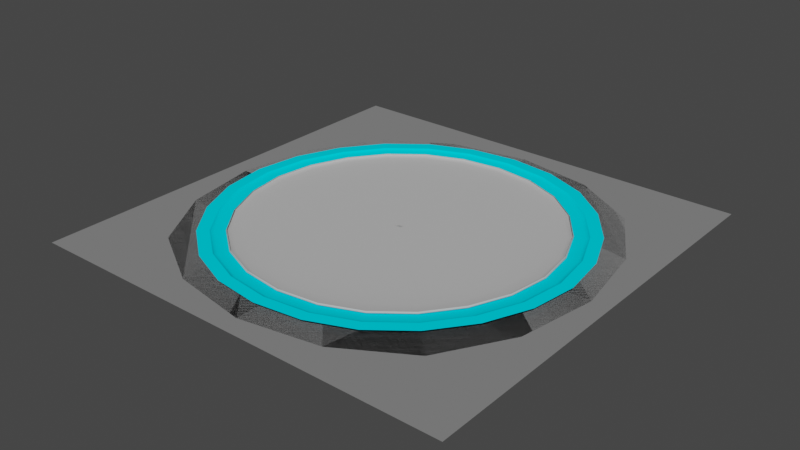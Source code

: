 # Source: untitled.blend  (saved by Blender 2.80.75; exported with 4.5.12 LTS)
import bpy
from mathutils import Matrix  # noqa: F401  (used for matrix-valued properties, if any)

bpy.ops.wm.read_factory_settings(use_empty=True)
scene = bpy.context.scene
scene.name = 'Scene'

# ---- collections
col_collection = bpy.data.collections.new('Collection'); scene.collection.children.link(col_collection)

# ---- materials (node trees are filled in below, after node groups)
mat_lit_floor = bpy.data.materials.new('Lit_Floor')
mat_lit_floor.use_transparent_shadow = False
mat_lit_floor.diffuse_color = (0.0, 0.7832, 1.0, 1.0)
mat_lit_floor.roughness = 1.0
mat_lit_floor.specular_intensity = 0.0
mat_lit = bpy.data.materials.new('Lit')
mat_lit.use_transparent_shadow = False
mat_lit.diffuse_color = (0.5, 0.5, 0.5, 1.0)
mat_lit.roughness = 1.0
mat_lit.specular_intensity = 0.0
mat_floor = bpy.data.materials.new('Floor')
mat_floor.use_transparent_shadow = False
mat_floor.diffuse_color = (0.2264, 0.2264, 0.2264, 1.0)
mat_floor.roughness = 1.0
mat_floor.specular_intensity = 0.0

# ---- material node trees
mat_lit_floor.use_nodes = True; mat_lit_floor.node_tree.nodes.clear()
_N = mat_lit_floor.node_tree.nodes; _L = mat_lit_floor.node_tree.links
n0 = _N.new('ShaderNodeOutputMaterial'); n0.name = 'Material Output'; n0.location = (300, 300)
n1 = _N.new('ShaderNodeBsdfPrincipled'); n1.name = 'Principled BSDF'; n1.location = (10, 300)
n1.distribution = 'GGX'
n1.subsurface_method = 'BURLEY'
n1.inputs[0].default_value = (0.0, 0.7832, 1.0, 1.0)
n1.inputs[2].default_value = 1.0
n1.inputs[3].default_value = 1.45
n1.inputs[13].default_value = 0.0
n1.inputs[27].default_value = (0.0, 0.0, 0.0, 1.0)
n1.inputs[28].default_value = 1.0
_L.new(n1.outputs[0], n0.inputs[0])
n0.is_active_output = True
mat_lit.use_nodes = True; mat_lit.node_tree.nodes.clear()
_N = mat_lit.node_tree.nodes; _L = mat_lit.node_tree.links
n0 = _N.new('ShaderNodeOutputMaterial'); n0.name = 'Material Output'; n0.location = (300, 300)
n1 = _N.new('ShaderNodeBsdfPrincipled'); n1.name = 'Principled BSDF'; n1.location = (10, 300)
n1.distribution = 'GGX'
n1.subsurface_method = 'BURLEY'
n1.inputs[0].default_value = (0.5, 0.5, 0.5, 1.0)
n1.inputs[2].default_value = 1.0
n1.inputs[3].default_value = 1.45
n1.inputs[13].default_value = 0.0
n1.inputs[27].default_value = (0.0, 0.0, 0.0, 1.0)
n1.inputs[28].default_value = 1.0
_L.new(n1.outputs[0], n0.inputs[0])
n0.is_active_output = True
mat_floor.use_nodes = True; mat_floor.node_tree.nodes.clear()
_N = mat_floor.node_tree.nodes; _L = mat_floor.node_tree.links
n0 = _N.new('ShaderNodeOutputMaterial'); n0.name = 'Material Output'; n0.location = (300, 300)
n1 = _N.new('ShaderNodeBsdfPrincipled'); n1.name = 'Principled BSDF'; n1.location = (10, 300)
n1.distribution = 'GGX'
n1.subsurface_method = 'BURLEY'
n1.inputs[0].default_value = (0.2264, 0.2264, 0.2264, 1.0)
n1.inputs[2].default_value = 1.0
n1.inputs[3].default_value = 1.45
n1.inputs[13].default_value = 0.0
n1.inputs[27].default_value = (0.0, 0.0, 0.0, 1.0)
n1.inputs[28].default_value = 1.0
_L.new(n1.outputs[0], n0.inputs[0])
n0.is_active_output = True

# ---- world
world_world = bpy.data.worlds.new('World'); scene.world = world_world
world_world.use_nodes = True; world_world.node_tree.nodes.clear()
_N = world_world.node_tree.nodes; _L = world_world.node_tree.links
n0 = _N.new('ShaderNodeOutputWorld'); n0.name = 'World Output'; n0.location = (300, 300)
n1 = _N.new('ShaderNodeBackground'); n1.name = 'Background'; n1.location = (10, 300)
n1.inputs[0].default_value = (0.05088, 0.05088, 0.05088, 1.0)
_L.new(n1.outputs[0], n0.inputs[0])
n0.is_active_output = True
world_world.color = (0.05088, 0.05088, 0.05088)
world_world.use_sun_shadow = False
world_world.sun_shadow_jitter_overblur = 0.0

# ---- meshes
me_cylinder__22 = bpy.data.meshes.new('Cylinder (22)')
me_cylinder__22.from_pydata([(-23.1, 3.0, 40.01), (7.153e-07, 3.0, 6.906e-06), (-46.2, 3.0, 6.906e-06), (23.1, 3.0, 40.01), (46.2, 3.0, 6.906e-06), (23.1, 3.0, -40.01), (-23.1, 3.0, -40.01), (-14.09, 3.0, 24.41), (7.153e-07, 3.0, 6.919e-06), (-28.18, 3.0, 6.919e-06), (14.09, 3.0, 24.41), (28.18, 3.0, 6.919e-06), (14.09, 3.0, -24.41), (-14.09, 3.0, -24.41), (-11.61, 3.0, 20.1), (7.153e-07, 3.0, 6.924e-06), (-23.21, 3.0, 6.924e-06), (11.61, 3.0, 20.1), (23.21, 3.0, 6.924e-06), (11.61, 3.0, -20.1), (-11.61, 3.0, -20.1), (-7.228, 3.0, 12.52), (7.153e-07, 3.0, 6.929e-06), (-14.46, 3.0, 6.929e-06), (7.228, 3.0, 12.52), (14.46, 3.0, 6.929e-06), (7.228, 3.0, -12.52), (-7.228, 3.0, -12.52), (-9.268, 3.0, 16.05), (7.153e-07, 3.0, 6.926e-06), (-18.54, 3.0, 6.926e-06), (9.268, 3.0, 16.05), (18.54, 3.0, 6.926e-06), (9.268, 3.0, -16.05), (-9.268, 3.0, -16.05), (-8.638, 3.0, 14.96), (7.153e-07, 3.0, 6.927e-06), (-17.28, 3.0, 6.927e-06), (8.638, 3.0, 14.96), (17.28, 3.0, 6.927e-06), (8.638, 3.0, -14.96), (-8.638, 3.0, -14.96), (-6.558, 3.0, 11.36), (7.153e-07, 3.0, 6.939e-06), (-13.12, 3.0, 6.939e-06), (6.558, 3.0, 11.36), (13.12, 3.0, 6.939e-06), (6.558, 3.0, -11.36), (-6.558, 3.0, -11.36), (-13.13, 3.0, 22.75), (7.153e-07, 3.0, 6.921e-06), (-26.26, 3.0, 6.921e-06), (13.13, 3.0, 22.75), (26.26, 3.0, 6.921e-06), (13.13, 3.0, -22.75), (-13.13, 3.0, -22.75), (-16.7, 3.0, 28.93), (7.153e-07, 3.0, 6.914e-06), (-33.4, 3.0, 6.914e-06), (16.7, 3.0, 28.93), (33.4, 3.0, 6.914e-06), (16.7, 3.0, -28.93), (-16.7, 3.0, -28.93), (-22.1, 3.0, 38.28), (7.153e-07, 3.0, 6.91e-06), (-44.2, 3.0, 6.91e-06), (22.1, 3.0, 38.28), (44.2, 3.0, 6.91e-06), (22.1, 3.0, -38.28), (-22.1, 3.0, -38.28), (-10.82, 3.0, 18.74), (7.153e-07, 3.0, 6.926e-06), (-21.64, 3.0, 6.926e-06), (10.82, 3.0, 18.74), (21.64, 3.0, 6.926e-06), (10.82, 3.0, -18.74), (-10.82, 3.0, -18.74), (50.0, 2.592, 50.0), (-50.0, 2.592, 50.0), (50.0, 2.592, -50.0), (-50.0, 2.592, -50.0), (-23.38, 3.953, 40.5), (-46.76, 3.953, 6.871e-06), (23.38, 3.953, 40.5), (46.76, 3.953, 6.871e-06), (23.38, 3.953, -40.5), (-23.38, 3.953, -40.5), (-21.35, 4.0, 36.98), (-42.7, 4.0, 6.927e-06), (21.35, 4.0, 36.98), (42.7, 4.0, 6.927e-06), (21.35, 4.0, -36.98), (-21.35, 4.0, -36.98), (-25.1, 3.953, 43.47), (-50.19, 3.953, 7.609e-06), (25.1, 3.953, 43.47), (50.19, 3.953, 7.609e-06), (25.1, 3.953, -43.47), (-25.1, 3.953, -43.47), (-24.94, 3.953, -43.2), (-24.78, 3.953, -42.93), (-24.63, 3.953, -42.66), (-24.47, 3.953, -42.39), (-24.32, 3.953, -42.12), (-24.16, 3.953, -41.85), (-24.0, 3.953, -41.58), (-23.85, 3.953, -41.31), (-23.69, 3.953, -41.04), (-23.54, 3.953, -40.77), (23.54, 3.953, -40.77), (23.69, 3.953, -41.04), (23.85, 3.953, -41.31), (24.0, 3.953, -41.58), (24.16, 3.953, -41.85), (24.32, 3.953, -42.12), (24.47, 3.953, -42.39), (24.63, 3.953, -42.66), (24.78, 3.953, -42.93), (24.94, 3.953, -43.2), (49.88, 3.953, 7.542e-06), (49.57, 3.953, 7.475e-06), (49.26, 3.953, 7.408e-06), (48.94, 3.953, 7.341e-06), (48.63, 3.953, 7.274e-06), (48.32, 3.953, 7.207e-06), (48.01, 3.953, 7.14e-06), (47.7, 3.953, 7.073e-06), (47.38, 3.953, 7.005e-06), (47.07, 3.953, 6.938e-06), (23.54, 3.953, 40.77), (23.69, 3.953, 41.04), (23.85, 3.953, 41.31), (24.0, 3.953, 41.58), (24.16, 3.953, 41.85), (24.32, 3.953, 42.12), (24.47, 3.953, 42.39), (24.63, 3.953, 42.66), (24.78, 3.953, 42.93), (24.94, 3.953, 43.2), (-24.94, 3.953, 43.2), (-24.78, 3.953, 42.93), (-24.63, 3.953, 42.66), (-24.47, 3.953, 42.39), (-24.32, 3.953, 42.12), (-24.16, 3.953, 41.85), (-24.0, 3.953, 41.58), (-23.85, 3.953, 41.31), (-23.69, 3.953, 41.04), (-23.54, 3.953, 40.77), (-47.07, 3.953, 6.938e-06), (-47.38, 3.953, 7.005e-06), (-47.7, 3.953, 7.073e-06), (-48.01, 3.953, 7.14e-06), (-48.32, 3.953, 7.207e-06), (-48.63, 3.953, 7.274e-06), (-48.94, 3.953, 7.341e-06), (-49.26, 3.953, 7.408e-06), (-49.57, 3.953, 7.475e-06), (-49.88, 3.953, 7.542e-06)], [], [(0, 1, 2), (3, 1, 0), (4, 1, 3), (5, 1, 4), (6, 1, 5), (2, 1, 6), (7, 8, 9), (10, 8, 7), (11, 8, 10), (12, 8, 11), (13, 8, 12), (9, 8, 13), (14, 15, 16), (17, 15, 14), (18, 15, 17), (19, 15, 18), (20, 15, 19), (16, 15, 20), (21, 22, 23), (24, 22, 21), (25, 22, 24), (26, 22, 25), (27, 22, 26), (23, 22, 27), (28, 29, 30), (31, 29, 28), (32, 29, 31), (33, 29, 32), (34, 29, 33), (30, 29, 34), (35, 36, 37), (38, 36, 35), (39, 36, 38), (40, 36, 39), (41, 36, 40), (37, 36, 41), (42, 43, 44), (45, 43, 42), (46, 43, 45), (47, 43, 46), (48, 43, 47), (44, 43, 48), (49, 50, 51), (52, 50, 49), (53, 50, 52), (54, 50, 53), (55, 50, 54), (51, 50, 55), (56, 57, 58), (59, 57, 56), (60, 57, 59), (61, 57, 60), (62, 57, 61), (58, 57, 62), (63, 64, 65), (66, 64, 63), (67, 64, 66), (68, 64, 67), (69, 64, 68), (65, 64, 69), (70, 71, 72), (73, 71, 70), (74, 71, 73), (75, 71, 74), (76, 71, 75), (72, 71, 76), (77, 79, 80, 78), (2, 6, 86, 82), (0, 2, 82, 81), (6, 5, 85, 86), (5, 4, 84, 85), (4, 3, 83, 84), (3, 0, 81, 83), (65, 69, 92, 88), (63, 65, 88, 87), (69, 68, 91, 92), (68, 67, 90, 91), (67, 66, 89, 90), (66, 63, 87, 89), (99, 118, 97, 98), (119, 138, 95, 96), (139, 158, 94, 93), (158, 99, 98, 94), (118, 119, 96, 97), (138, 139, 93, 95), (83, 81, 148, 129), (129, 148, 147, 130), (130, 147, 146, 131), (131, 146, 145, 132), (132, 145, 144, 133), (133, 144, 143, 134), (134, 143, 142, 135), (135, 142, 141, 136), (136, 141, 140, 137), (137, 140, 139, 138), (85, 84, 128, 109), (109, 128, 127, 110), (110, 127, 126, 111), (111, 126, 125, 112), (112, 125, 124, 113), (113, 124, 123, 114), (114, 123, 122, 115), (115, 122, 121, 116), (116, 121, 120, 117), (117, 120, 119, 118), (82, 86, 108, 149), (149, 108, 107, 150), (150, 107, 106, 151), (151, 106, 105, 152), (152, 105, 104, 153), (153, 104, 103, 154), (154, 103, 102, 155), (155, 102, 101, 156), (156, 101, 100, 157), (157, 100, 99, 158), (81, 82, 149, 148), (148, 149, 150, 147), (147, 150, 151, 146), (146, 151, 152, 145), (145, 152, 153, 144), (144, 153, 154, 143), (143, 154, 155, 142), (142, 155, 156, 141), (141, 156, 157, 140), (140, 157, 158, 139), (84, 83, 129, 128), (128, 129, 130, 127), (127, 130, 131, 126), (126, 131, 132, 125), (125, 132, 133, 124), (124, 133, 134, 123), (123, 134, 135, 122), (122, 135, 136, 121), (121, 136, 137, 120), (120, 137, 138, 119), (86, 85, 109, 108), (108, 109, 110, 107), (107, 110, 111, 106), (106, 111, 112, 105), (105, 112, 113, 104), (104, 113, 114, 103), (103, 114, 115, 102), (102, 115, 116, 101), (101, 116, 117, 100), (100, 117, 118, 99)])
me_cylinder__22.polygons.foreach_set('use_smooth', [True] * 145)
me_cylinder__22.polygons.foreach_set('material_index', [0, 0, 0, 0, 0, 0, 0, 0, 0, 0, 0, 0, 0, 0, 0, 0, 0, 0, 0, 0, 0, 0, 0, 0, 0, 0, 0, 0, 0, 0, 1, 1, 1, 1, 1, 1, 1, 1, 1, 1, 1, 1, 1, 1, 1, 1, 1, 1, 1, 1, 1, 1, 1, 1, 1, 1, 1, 1, 1, 1, 1, 1, 1, 1, 1, 1, 2, 0, 0, 0, 0, 0, 0, 1, 1, 1, 1, 1, 1, 0, 0, 0, 0, 0, 0, 0, 0, 0, 0, 0, 0, 0, 0, 0, 0, 0, 0, 0, 0, 0, 0, 0, 0, 0, 0, 0, 0, 0, 0, 0, 0, 0, 0, 0, 0, 0, 0, 0, 0, 0, 0, 0, 0, 0, 0, 0, 0, 0, 0, 0, 0, 0, 0, 0, 0, 0, 0, 0, 0, 0, 0, 0, 0, 0, 0])
_k = set([(77, 78), (77, 79), (78, 80), (79, 80)])
me_cylinder__22.attributes.new('sharp_edge', 'BOOLEAN', 'EDGE').data.foreach_set('value', [ (min(e.vertices), max(e.vertices)) in _k for e in me_cylinder__22.edges])
_uv = me_cylinder__22.uv_layers.new(name='UVMap')
_uv.uv.foreach_set('vector', [3.191, 5.527, 0.0, 0.0, 6.382, 0.0, -3.191, 5.527, 0.0, 0.0, 3.191, 5.527, -6.382, 0.0, 0.0, 0.0, -3.191, 5.527, -3.191, -5.527, 0.0, 0.0, -6.382, 0.0, 3.191, -5.527, 0.0, 0.0, -3.191, -5.527, 6.382, 0.0, 0.0, 0.0, 3.191, -5.527, 3.191, 5.527, 0.0, 0.0, 6.382, 0.0, -3.191, 5.527, 0.0, 0.0, 3.191, 5.527, -6.382, 0.0, 0.0, 0.0, -3.191, 5.527, -3.191, -5.527, 0.0, 0.0, -6.382, 0.0, 3.191, -5.527, 0.0, 0.0, -3.191, -5.527, 6.382, 0.0, 0.0, 0.0, 3.191, -5.527, 3.192, 5.528, -0.001349, 0.0007796, 6.381, -0.002337, -3.192, 5.526, 0.00135, -0.0007789, 3.19, 5.529, -6.382, 0.0, 0.0, 0.0, -3.191, 5.527, -3.191, -5.527, 0.0, 0.0, -6.382, 0.0, 3.191, -5.527, 0.0, 0.0, -3.191, -5.527, 6.382, 0.0, 0.0, 0.0, 3.191, -5.527, 3.192, 5.528, -0.0009537, 0.0005512, 6.381, -0.001652, -3.191, 5.527, 0.0, 0.0, 3.191, 5.527, -6.383, 0.0005512, -0.0009553, -0.001652, -3.19, 5.528, -3.192, -5.528, 0.0009537, -0.0005512, -6.381, 0.001652, 3.191, -5.527, 0.0, 0.0, -3.191, -5.527, 6.382, 0.0, 0.0, 0.0, 3.191, -5.527, 3.191, 5.527, 0.0, 0.0, 6.382, 0.0, -3.191, 5.527, 0.0, 0.0, 3.191, 5.527, -6.382, 0.0, 0.0, 0.0, -3.191, 5.527, -3.191, -5.527, 0.0, 0.0, -6.382, 0.0, 3.191, -5.527, 0.0, 0.0, -3.191, -5.527, 6.382, 0.0, 0.0, 0.0, 3.191, -5.527, 3.192, 5.528, -0.0009537, 0.0005512, 6.381, -0.001652, -3.191, 5.527, 0.0, 0.0, 3.191, 5.527, -6.381, -0.001652, 0.0009537, 0.0005507, -3.192, 5.528, -3.192, -5.528, 0.0009537, -0.0005512, -6.381, 0.001652, 3.191, -5.527, 0.0, 0.0, -3.191, -5.527, 6.382, 0.0, 0.0, 0.0, 3.191, -5.527, 3.191, 5.527, 0.0, 0.0, 6.382, 0.0, -3.191, 5.527, 0.0, 0.0, 3.191, 5.527, -6.382, 0.0, 0.0, 0.0, -3.191, 5.527, -3.191, -5.527, 0.0, 0.0, -6.382, 0.0, 3.191, -5.527, 0.0, 0.0, -3.191, -5.527, 6.382, 0.0, 0.0, 0.0, 3.191, -5.527, 3.191, 5.527, 0.0, 0.0, 6.382, 0.0, -3.191, 5.527, 0.0, 0.0, 3.191, 5.527, -6.382, 0.0, 0.0, 0.0, -3.191, 5.527, -3.191, -5.527, 0.0, 0.0, -6.382, 0.0, 3.191, -5.527, 0.0, 0.0, -3.191, -5.527, 6.382, 0.0, 0.0, 0.0, 3.191, -5.527, 3.191, 5.527, 0.0, 0.0, 6.382, 0.0, -3.191, 5.527, 0.0, 0.0, 3.191, 5.527, -6.382, 0.0, 0.0, 0.0, -3.191, 5.527, -3.191, -5.527, 0.0, 0.0, -6.382, 0.0, 3.191, -5.527, 0.0, 0.0, -3.191, -5.527, 6.382, 0.0, 0.0, 0.0, 3.191, -5.527, 3.191, 5.527, 0.0, 0.0, 6.382, 0.0, -3.19, 5.529, -0.001349, -0.0007784, 3.192, 5.526, -6.382, 0.0, 0.0, 0.0, -3.191, 5.527, -3.191, -5.527, 0.0, 0.0, -6.382, 0.0, 3.191, -5.527, 0.0, 0.0, -3.191, -5.527, 6.382, 0.0, 0.0, 0.0, 3.191, -5.527, 3.191, 5.527, 0.0, 0.0, 6.382, 0.0, -3.191, 5.527, 0.0, 0.0, 3.191, 5.527, -6.382, 0.0, 0.0, 0.0, -3.191, 5.527, -3.191, -5.527, 0.0, 0.0, -6.382, 0.0, 3.191, -5.527, 0.0, 0.0, -3.191, -5.527, 6.382, 0.0, 0.0, 0.0, 3.191, -5.527, 1.0, 0.0, 1.0, 1.0, 0.0, 1.0, 0.0, 0.0, 6.382, 0.0, 3.191, -5.527, 3.191, -5.527, 6.382, 0.0, 3.191, 5.527, 6.382, 0.0, 6.382, 0.0, 3.191, 5.527, 3.191, -5.527, -3.191, -5.527, -3.191, -5.527, 3.191, -5.527, -3.191, -5.527, -6.382, 0.0, -6.382, 0.0, -3.191, -5.527, -6.382, 0.0, -3.191, 5.527, -3.191, 5.527, -6.382, 0.0, -3.191, 5.527, 3.191, 5.527, 3.191, 5.527, -3.191, 5.527, 6.382, 0.0, 3.191, -5.527, 3.191, -5.527, 6.382, 0.0, 3.191, 5.527, 6.382, 0.0, 6.382, 0.0, 3.191, 5.527, 3.191, -5.527, -3.191, -5.527, -3.191, -5.527, 3.191, -5.527, -3.191, -5.527, -6.382, 0.0, -6.382, 0.0, -3.191, -5.527, -6.382, 0.0, -3.191, 5.527, -3.191, 5.527, -6.382, 0.0, -3.19, 5.529, 3.192, 5.526, 3.192, 5.526, -3.19, 5.529, 3.191, -5.527, -3.191, -5.527, -3.191, -5.527, 3.191, -5.527, -6.382, 0.0, -3.191, 5.527, -3.191, 5.527, -6.382, 0.0, 3.191, 5.527, 6.382, 0.0, 6.382, 0.0, 3.191, 5.527, 6.382, 0.0, 3.191, -5.527, 3.191, -5.527, 6.382, 0.0, -3.191, -5.527, -6.382, 0.0, -6.382, 0.0, -3.191, -5.527, -3.191, 5.527, 3.191, 5.527, 3.191, 5.527, -3.191, 5.527, -3.191, 5.527, 3.191, 5.527, 3.191, 5.527, -3.191, 5.527, -3.191, 5.527, 3.191, 5.527, 3.191, 5.527, -3.191, 5.527, -3.191, 5.527, 3.191, 5.527, 3.191, 5.527, -3.191, 5.527, -3.191, 5.527, 3.191, 5.527, 3.191, 5.527, -3.191, 5.527, -3.191, 5.527, 3.191, 5.527, 3.191, 5.527, -3.191, 5.527, -3.191, 5.527, 3.191, 5.527, 3.191, 5.527, -3.191, 5.527, -3.191, 5.527, 3.191, 5.527, 3.191, 5.527, -3.191, 5.527, -3.191, 5.527, 3.191, 5.527, 3.191, 5.527, -3.191, 5.527, -3.191, 5.527, 3.191, 5.527, 3.191, 5.527, -3.191, 5.527, -3.191, 5.527, 3.191, 5.527, 3.191, 5.527, -3.191, 5.527, -3.191, -5.527, -6.382, 0.0, -6.382, 0.0, -3.191, -5.527, -3.191, -5.527, -6.382, 0.0, -6.382, 0.0, -3.191, -5.527, -3.191, -5.527, -6.382, 0.0, -6.382, 0.0, -3.191, -5.527, -3.191, -5.527, -6.382, 0.0, -6.382, 0.0, -3.191, -5.527, -3.191, -5.527, -6.382, 0.0, -6.382, 0.0, -3.191, -5.527, -3.191, -5.527, -6.382, 0.0, -6.382, 0.0, -3.191, -5.527, -3.191, -5.527, -6.382, 0.0, -6.382, 0.0, -3.191, -5.527, -3.191, -5.527, -6.382, 0.0, -6.382, 0.0, -3.191, -5.527, -3.191, -5.527, -6.382, 0.0, -6.382, 0.0, -3.191, -5.527, -3.191, -5.527, -6.382, 0.0, -6.382, 0.0, -3.191, -5.527, 6.382, 0.0, 3.191, -5.527, 3.191, -5.527, 6.382, 0.0, 6.382, 0.0, 3.191, -5.527, 3.191, -5.527, 6.382, 0.0, 6.382, 0.0, 3.191, -5.527, 3.191, -5.527, 6.382, 0.0, 6.382, 0.0, 3.191, -5.527, 3.191, -5.527, 6.382, 0.0, 6.382, 0.0, 3.191, -5.527, 3.191, -5.527, 6.382, 0.0, 6.382, 0.0, 3.191, -5.527, 3.191, -5.527, 6.382, 0.0, 6.382, 0.0, 3.191, -5.527, 3.191, -5.527, 6.382, 0.0, 6.382, 0.0, 3.191, -5.527, 3.191, -5.527, 6.382, 0.0, 6.382, 0.0, 3.191, -5.527, 3.191, -5.527, 6.382, 0.0, 6.382, 0.0, 3.191, -5.527, 3.191, -5.527, 6.382, 0.0, 3.191, 5.527, 6.382, 0.0, 6.382, 0.0, 3.191, 5.527, 3.191, 5.527, 6.382, 0.0, 6.382, 0.0, 3.191, 5.527, 3.191, 5.527, 6.382, 0.0, 6.382, 0.0, 3.191, 5.527, 3.191, 5.527, 6.382, 0.0, 6.382, 0.0, 3.191, 5.527, 3.191, 5.527, 6.382, 0.0, 6.382, 0.0, 3.191, 5.527, 3.191, 5.527, 6.382, 0.0, 6.382, 0.0, 3.191, 5.527, 3.191, 5.527, 6.382, 0.0, 6.382, 0.0, 3.191, 5.527, 3.191, 5.527, 6.382, 0.0, 6.382, 0.0, 3.191, 5.527, 3.191, 5.527, 6.382, 0.0, 6.382, 0.0, 3.191, 5.527, 3.191, 5.527, 6.382, 0.0, 6.382, 0.0, 3.191, 5.527, -6.382, 0.0, -3.191, 5.527, -3.191, 5.527, -6.382, 0.0, -6.382, 0.0, -3.191, 5.527, -3.191, 5.527, -6.382, 0.0, -6.382, 0.0, -3.191, 5.527, -3.191, 5.527, -6.382, 0.0, -6.382, 0.0, -3.191, 5.527, -3.191, 5.527, -6.382, 0.0, -6.382, 0.0, -3.191, 5.527, -3.191, 5.527, -6.382, 0.0, -6.382, 0.0, -3.191, 5.527, -3.191, 5.527, -6.382, 0.0, -6.382, 0.0, -3.191, 5.527, -3.191, 5.527, -6.382, 0.0, -6.382, 0.0, -3.191, 5.527, -3.191, 5.527, -6.382, 0.0, -6.382, 0.0, -3.191, 5.527, -3.191, 5.527, -6.382, 0.0, -6.382, 0.0, -3.191, 5.527, -3.191, 5.527, -6.382, 0.0, 3.191, -5.527, -3.191, -5.527, -3.191, -5.527, 3.191, -5.527, 3.191, -5.527, -3.191, -5.527, -3.191, -5.527, 3.191, -5.527, 3.191, -5.527, -3.191, -5.527, -3.191, -5.527, 3.191, -5.527, 3.191, -5.527, -3.191, -5.527, -3.191, -5.527, 3.191, -5.527, 3.191, -5.527, -3.191, -5.527, -3.191, -5.527, 3.191, -5.527, 3.191, -5.527, -3.191, -5.527, -3.191, -5.527, 3.191, -5.527, 3.191, -5.527, -3.191, -5.527, -3.191, -5.527, 3.191, -5.527, 3.191, -5.527, -3.191, -5.527, -3.191, -5.527, 3.191, -5.527, 3.191, -5.527, -3.191, -5.527, -3.191, -5.527, 3.191, -5.527, 3.191, -5.527, -3.191, -5.527, -3.191, -5.527, 3.191, -5.527])
me_cylinder__22.materials.append(mat_lit_floor)
me_cylinder__22.materials.append(mat_lit)
me_cylinder__22.materials.append(mat_floor)
me_cylinder__22.use_remesh_preserve_volume = False
me_cylinder__22.use_remesh_preserve_attributes = False
me_cylinder__22.use_mirror_vertex_groups = False
me_cylinder__22.update()
me_cylinder__22.normals_split_custom_set([tuple(v) for v in zip(*[iter([0.3006, 0.799, -0.5207, 0.0, 1.0, -1.665e-07, 0.6013, 0.799, -1.906e-07, -0.3006, 0.799, -0.5207, 0.0, 1.0, -1.665e-07, 0.3006, 0.799, -0.5207, -0.6013, 0.799, -2.02e-07, 0.0, 1.0, -1.665e-07, -0.3006, 0.799, -0.5207, -0.3006, 0.799, 0.5207, 0.0, 1.0, -1.665e-07, -0.6013, 0.799, -2.02e-07, 0.3006, 0.799, 0.5207, 0.0, 1.0, -1.665e-07, -0.3006, 0.799, 0.5207, 0.6013, 0.799, -1.906e-07, 0.0, 1.0, -1.665e-07, 0.3006, 0.799, 0.5207, 0.0, 1.0, -1.664e-07, 0.0, 1.0, -1.59e-07, 0.0, 1.0, -1.609e-07, 0.0, 1.0, -1.498e-07, 0.0, 1.0, -1.59e-07, 0.0, 1.0, -1.664e-07, 0.0, 1.0, -1.609e-07, 0.0, 1.0, -1.59e-07, 0.0, 1.0, -1.498e-07, 0.0, 1.0, -1.664e-07, 0.0, 1.0, -1.59e-07, 0.0, 1.0, -1.609e-07, 0.0, 1.0, -1.498e-07, 0.0, 1.0, -1.59e-07, 0.0, 1.0, -1.664e-07, 0.0, 1.0, -1.609e-07, 0.0, 1.0, -1.59e-07, 0.0, 1.0, -1.498e-07, 0.0, 1.0, -1.798e-07, 0.0, 1.0, -1.689e-07, 0.0, 1.0, -1.717e-07, 0.0, 1.0, -1.553e-07, 0.0, 1.0, -1.689e-07, 0.0, 1.0, -1.798e-07, 0.0, 1.0, -1.717e-07, 0.0, 1.0, -1.689e-07, 0.0, 1.0, -1.553e-07, 0.0, 1.0, -1.798e-07, 0.0, 1.0, -1.689e-07, 0.0, 1.0, -1.717e-07, 0.0, 1.0, -1.553e-07, 0.0, 1.0, -1.689e-07, 0.0, 1.0, -1.798e-07, 0.0, 1.0, -1.717e-07, 0.0, 1.0, -1.689e-07, 0.0, 1.0, -1.553e-07, 0.0, 1.0, -1.475e-07, 0.0, 1.0, -1.546e-07, 0.0, 1.0, -1.686e-07, 0.0, 1.0, -1.475e-07, 0.0, 1.0, -1.546e-07, 0.0, 1.0, -1.475e-07, 0.0, 1.0, -1.686e-07, 0.0, 1.0, -1.546e-07, 0.0, 1.0, -1.475e-07, 0.0, 1.0, -1.475e-07, 0.0, 1.0, -1.546e-07, 0.0, 1.0, -1.686e-07, 0.0, 1.0, -1.475e-07, 0.0, 1.0, -1.546e-07, 0.0, 1.0, -1.475e-07, 0.0, 1.0, -1.686e-07, 0.0, 1.0, -1.546e-07, 0.0, 1.0, -1.475e-07, 0.0, 1.0, -1.795e-07, 0.0, 1.0, -1.709e-07, 0.0, 1.0, -1.795e-07, 0.0, 1.0, -1.538e-07, 0.0, 1.0, -1.709e-07, 0.0, 1.0, -1.795e-07, 0.0, 1.0, -1.795e-07, 0.0, 1.0, -1.709e-07, 0.0, 1.0, -1.538e-07, 0.0, 1.0, -1.795e-07, 0.0, 1.0, -1.709e-07, 0.0, 1.0, -1.795e-07, 0.0, 1.0, -1.538e-07, 0.0, 1.0, -1.709e-07, 0.0, 1.0, -1.795e-07, 0.0, 1.0, -1.795e-07, 0.0, 1.0, -1.709e-07, 0.0, 1.0, -1.538e-07, 0.0, 1.0, -1.771e-07, 0.0, 1.0, -1.623e-07, 0.0, 1.0, -1.55e-07, 0.0, 1.0, -1.55e-07, 0.0, 1.0, -1.623e-07, 0.0, 1.0, -1.771e-07, 0.0, 1.0, -1.55e-07, 0.0, 1.0, -1.623e-07, 0.0, 1.0, -1.55e-07, 0.0, 1.0, -1.771e-07, 0.0, 1.0, -1.623e-07, 0.0, 1.0, -1.55e-07, 0.0, 1.0, -1.55e-07, 0.0, 1.0, -1.623e-07, 0.0, 1.0, -1.771e-07, 0.0, 1.0, -1.55e-07, 0.0, 1.0, -1.623e-07, 0.0, 1.0, -1.55e-07, 0.0, 1.0, -1.792e-07, 0.0, 1.0, -1.707e-07, 0.0, 1.0, -1.536e-07, 0.0, 1.0, -1.792e-07, 0.0, 1.0, -1.707e-07, 0.0, 1.0, -1.792e-07, 0.0, 1.0, -1.536e-07, 0.0, 1.0, -1.707e-07, 0.0, 1.0, -1.792e-07, 0.0, 1.0, -1.792e-07, 0.0, 1.0, -1.707e-07, 0.0, 1.0, -1.536e-07, 0.0, 1.0, -1.792e-07, 0.0, 1.0, -1.707e-07, 0.0, 1.0, -1.792e-07, 0.0, 1.0, -1.536e-07, 0.0, 1.0, -1.707e-07, 0.0, 1.0, -1.792e-07, 0.0, 1.0, -1.66e-07, 0.0, 1.0, -1.66e-07, 0.0, 1.0, -1.724e-07, 0.0, 1.0, -1.596e-07, 0.0, 1.0, -1.66e-07, 0.0, 1.0, -1.66e-07, 0.0, 1.0, -1.724e-07, 0.0, 1.0, -1.66e-07, 0.0, 1.0, -1.596e-07, 0.0, 1.0, -1.66e-07, 0.0, 1.0, -1.66e-07, 0.0, 1.0, -1.724e-07, 0.0, 1.0, -1.596e-07, 0.0, 1.0, -1.66e-07, 0.0, 1.0, -1.66e-07, 0.0, 1.0, -1.724e-07, 0.0, 1.0, -1.66e-07, 0.0, 1.0, -1.596e-07, 0.0, 1.0, -1.658e-07, 0.0, 1.0, -1.632e-07, 0.0, 1.0, -1.579e-07, 0.0, 1.0, -1.658e-07, 0.0, 1.0, -1.632e-07, 0.0, 1.0, -1.658e-07, 0.0, 1.0, -1.579e-07, 0.0, 1.0, -1.632e-07, 0.0, 1.0, -1.658e-07, 0.0, 1.0, -1.658e-07, 0.0, 1.0, -1.632e-07, 0.0, 1.0, -1.579e-07, 0.0, 1.0, -1.658e-07, 0.0, 1.0, -1.632e-07, 0.0, 1.0, -1.658e-07, 0.0, 1.0, -1.579e-07, 0.0, 1.0, -1.632e-07, 0.0, 1.0, -1.658e-07, 0.4866, 0.2303, -0.8428, 0.0, 1.0, -1.623e-07, 0.9731, 0.2303, -4.802e-08, -0.4866, 0.2303, -0.8428, 0.0, 1.0, -1.623e-07, 0.4866, 0.2303, -0.8428, -0.9731, 0.2303, -6.492e-08, 0.0, 1.0, -1.623e-07, -0.4866, 0.2303, -0.8428, -0.4866, 0.2303, 0.8428, 0.0, 1.0, -1.623e-07, -0.9731, 0.2303, -6.492e-08, 0.4866, 0.2303, 0.8428, 0.0, 1.0, -1.623e-07, -0.4866, 0.2303, 0.8428, 0.9731, 0.2303, -4.802e-08, 0.0, 1.0, -1.623e-07, 0.4866, 0.2303, 0.8428, 0.0, 1.0, -1.882e-07, 0.0, 1.0, -1.631e-07, 0.0, 1.0, -1.6e-07, 0.0, 1.0, -1.6e-07, 0.0, 1.0, -1.631e-07, 0.0, 1.0, -1.882e-07, 0.0, 1.0, -1.411e-07, 0.0, 1.0, -1.631e-07, 0.0, 1.0, -1.6e-07, 0.0, 1.0, -1.694e-07, 0.0, 1.0, -1.631e-07, 0.0, 1.0, -1.411e-07, 0.0, 1.0, -1.6e-07, 0.0, 1.0, -1.631e-07, 0.0, 1.0, -1.694e-07, 0.0, 1.0, -1.6e-07, 0.0, 1.0, -1.631e-07, 0.0, 1.0, -1.6e-07, 0.0, 1.0, -1.617e-07, 0.0, 1.0, -1.617e-07, 0.0, 1.0, -1.617e-07, 0.0, 1.0, -1.617e-07, 0.6013, 0.799, -1.906e-07, 0.3006, 0.799, 0.5207, 0.1766, 0.9356, 0.3059, 0.3532, 0.9356, -5.079e-07, 0.3006, 0.799, -0.5207, 0.6013, 0.799, -1.906e-07, 0.3532, 0.9356, -5.079e-07, 0.1766, 0.9356, -0.3059, 0.3006, 0.799, 0.5207, -0.3006, 0.799, 0.5207, -0.1766, 0.9356, 0.3059, 0.1766, 0.9356, 0.3059, -0.3006, 0.799, 0.5207, -0.6013, 0.799, -2.02e-07, -0.3532, 0.9356, -5.214e-07, -0.1766, 0.9356, 0.3059, -0.6013, 0.799, -2.02e-07, -0.3006, 0.799, -0.5207, -0.1766, 0.9356, -0.3059, -0.3532, 0.9356, -5.214e-07, -0.3006, 0.799, -0.5207, 0.3006, 0.799, -0.5207, 0.1766, 0.9356, -0.3059, -0.1766, 0.9356, -0.3059, 0.9731, 0.2303, -4.802e-08, 0.4866, 0.2303, 0.8428, 0.2777, -0.8316, 0.481, 0.5554, -0.8316, 1.252e-07, 0.4866, 0.2303, -0.8428, 0.9731, 0.2303, -4.802e-08, 0.5554, -0.8316, 1.252e-07, 0.2777, -0.8316, -0.481, 0.4866, 0.2303, 0.8428, -0.4866, 0.2303, 0.8428, -0.2777, -0.8316, 0.481, 0.2777, -0.8316, 0.481, -0.4866, 0.2303, 0.8428, -0.9731, 0.2303, -6.492e-08, -0.5554, -0.8316, 1.096e-07, -0.2777, -0.8316, 0.481, -0.9731, 0.2303, -6.492e-08, -0.4866, 0.2303, -0.8428, -0.2777, -0.8316, -0.481, -0.5554, -0.8316, 1.096e-07, -0.4866, 0.2303, -0.8428, 0.4866, 0.2303, -0.8428, 0.2777, -0.8316, -0.481, -0.2777, -0.8316, -0.481, 3.541e-08, 1.0, -6.591e-07, 2.767e-08, 1.0, -5.656e-07, -3.574e-08, 1.0, -5.644e-07, 3.574e-08, 1.0, -8.466e-07, 4.569e-13, 1.0, -3.786e-07, -2.767e-08, 1.0, 5.265e-12, 3.574e-08, 1.0, 0.0, 3.393e-15, 1.0, 0.0, -3.541e-08, 1.0, 1.176e-09, 0.0, 1.0, -4.709e-07, 0.0, 1.0, -5.644e-07, -3.574e-08, 1.0, -2.822e-07, 0.0, 1.0, -4.709e-07, 3.541e-08, 1.0, -6.591e-07, 3.574e-08, 1.0, -8.466e-07, 0.0, 1.0, -5.644e-07, 2.767e-08, 1.0, -5.656e-07, 4.569e-13, 1.0, -3.786e-07, 3.393e-15, 1.0, 0.0, -3.574e-08, 1.0, -5.644e-07, -2.767e-08, 1.0, 5.265e-12, -3.541e-08, 1.0, 1.176e-09, -3.574e-08, 1.0, -2.822e-07, 3.574e-08, 1.0, 0.0, -0.1766, 0.9356, -0.3059, 0.1766, 0.9356, -0.3059, 9.238e-08, 1.0, 1.003e-07, 3.626e-08, 1.0, 1.003e-07, 3.626e-08, 1.0, 1.003e-07, 9.238e-08, 1.0, 1.003e-07, 1.573e-07, 1.0, -3.96e-07, 3.811e-08, 1.0, -1.98e-07, 3.811e-08, 1.0, -1.98e-07, 1.573e-07, 1.0, -3.96e-07, 3.102e-08, 1.0, -1.98e-07, 3.953e-08, 1.0, -2.957e-07, 3.953e-08, 1.0, -2.957e-07, 3.102e-08, 1.0, -1.98e-07, -3.225e-08, 1.0, 1.954e-07, 3.969e-08, 1.0, 2.925e-07, 3.969e-08, 1.0, 2.925e-07, -3.225e-08, 1.0, 1.954e-07, -3.204e-08, 1.0, 9.772e-08, 3.943e-08, 1.0, 1.253e-09, 3.943e-08, 1.0, 1.253e-09, -3.204e-08, 1.0, 9.772e-08, -3.183e-08, 1.0, -1.929e-07, 3.918e-08, 1.0, -9.709e-08, 3.918e-08, 1.0, -9.709e-08, -3.183e-08, 1.0, -1.929e-07, -3.163e-08, 1.0, 2.87e-07, 3.893e-08, 1.0, 1.917e-07, 3.893e-08, 1.0, 1.917e-07, -3.163e-08, 1.0, 2.87e-07, -3.223e-08, 1.0, -3.798e-07, -8.91e-08, 1.0, -2.852e-07, -8.91e-08, 1.0, -2.852e-07, -3.223e-08, 1.0, -3.798e-07, -3.403e-08, 1.0, 9.287e-08, -1.54e-07, 1.0, -1.905e-07, -1.54e-07, 1.0, -1.905e-07, -3.403e-08, 1.0, 9.287e-08, -3.541e-08, 1.0, 1.176e-09, -2.767e-08, 1.0, 5.265e-12, -0.1766, 0.9356, 0.3059, -0.3532, 0.9356, -5.214e-07, 1.131e-13, 1.0, -2.006e-07, -3.626e-08, 1.0, -6.996e-07, -3.626e-08, 1.0, -6.996e-07, 1.131e-13, 1.0, -2.006e-07, 0.0, 1.0, -3.96e-07, -3.811e-08, 1.0, -7.933e-07, -3.811e-08, 1.0, -7.933e-07, 0.0, 1.0, -3.96e-07, 0.0, 1.0, -3.947e-07, -3.953e-08, 1.0, -6.905e-07, -3.953e-08, 1.0, -6.905e-07, 0.0, 1.0, -3.947e-07, 2.262e-15, 1.0, -2.938e-07, -3.969e-08, 1.0, -3.922e-07, -3.969e-08, 1.0, -3.922e-07, 2.262e-15, 1.0, -2.938e-07, 2.262e-15, 1.0, -4.861e-07, -3.943e-08, 1.0, -6.803e-07, -3.943e-08, 1.0, -6.803e-07, 2.262e-15, 1.0, -4.861e-07, 0.0, 1.0, -1.942e-07, -3.918e-08, 1.0, -6.772e-07, -3.918e-08, 1.0, -6.772e-07, 0.0, 1.0, -1.942e-07, 0.0, 1.0, -3.834e-07, -3.893e-08, 1.0, -3.847e-07, -3.893e-08, 1.0, -3.847e-07, 0.0, 1.0, -3.834e-07, -9.499e-13, 1.0, -1.917e-07, 8.91e-08, 1.0, -8.579e-07, 8.91e-08, 1.0, -8.579e-07, -9.499e-13, 1.0, -1.917e-07, 4.614e-13, 1.0, -7.572e-07, 1.54e-07, 1.0, -7.596e-07, 1.54e-07, 1.0, -7.596e-07, 4.614e-13, 1.0, -7.572e-07, 4.569e-13, 1.0, -3.786e-07, 2.767e-08, 1.0, -5.656e-07, 0.3532, 0.9356, -5.079e-07, 0.1766, 0.9356, 0.3059, -9.238e-08, 1.0, -6.996e-07, -9.047e-15, 1.0, -2.006e-07, -9.047e-15, 1.0, -2.006e-07, -9.238e-08, 1.0, -6.996e-07, -1.573e-07, 1.0, -9.914e-07, 4.523e-15, 1.0, -7.92e-07, 4.523e-15, 1.0, -7.92e-07, -1.573e-07, 1.0, -9.914e-07, -3.102e-08, 1.0, -7.894e-07, 4.523e-15, 1.0, -3.96e-07, 4.523e-15, 1.0, -3.96e-07, -3.102e-08, 1.0, -7.894e-07, 3.225e-08, 1.0, -3.922e-07, 2.262e-15, 1.0, -3.909e-07, 2.262e-15, 1.0, -3.909e-07, 3.225e-08, 1.0, -3.922e-07, 3.204e-08, 1.0, -6.803e-07, 4.523e-15, 1.0, -3.896e-07, 4.523e-15, 1.0, -3.896e-07, 3.204e-08, 1.0, -6.803e-07, 3.183e-08, 1.0, -6.772e-07, 3.393e-15, 1.0, -2.9e-07, 3.393e-15, 1.0, -2.9e-07, 3.183e-08, 1.0, -6.772e-07, 3.163e-08, 1.0, -3.847e-07, 1.131e-15, 1.0, -2.882e-07, 1.131e-15, 1.0, -2.882e-07, 3.163e-08, 1.0, -3.847e-07, 3.223e-08, 1.0, -8.579e-07, 1.131e-15, 1.0, -2.864e-07, 1.131e-15, 1.0, -2.864e-07, 3.223e-08, 1.0, -8.579e-07, 3.403e-08, 1.0, -5.703e-07, 1.131e-15, 1.0, -2.846e-07, 1.131e-15, 1.0, -2.846e-07, 3.403e-08, 1.0, -5.703e-07, 3.541e-08, 1.0, -6.591e-07, 0.0, 1.0, -4.709e-07, 0.1766, 0.9356, -0.3059, 0.3532, 0.9356, -5.079e-07, -9.047e-15, 1.0, -2.006e-07, 9.238e-08, 1.0, 1.003e-07, 9.238e-08, 1.0, 1.003e-07, -9.047e-15, 1.0, -2.006e-07, 4.523e-15, 1.0, -7.92e-07, 1.573e-07, 1.0, -3.96e-07, 1.573e-07, 1.0, -3.96e-07, 4.523e-15, 1.0, -7.92e-07, 4.523e-15, 1.0, -3.96e-07, 3.102e-08, 1.0, -1.98e-07, 3.102e-08, 1.0, -1.98e-07, 4.523e-15, 1.0, -3.96e-07, 2.262e-15, 1.0, -3.909e-07, -3.225e-08, 1.0, 1.954e-07, -3.225e-08, 1.0, 1.954e-07, 2.262e-15, 1.0, -3.909e-07, 4.523e-15, 1.0, -3.896e-07, -3.204e-08, 1.0, 9.772e-08, -3.204e-08, 1.0, 9.772e-08, 4.523e-15, 1.0, -3.896e-07, 3.393e-15, 1.0, -2.9e-07, -3.183e-08, 1.0, -1.929e-07, -3.183e-08, 1.0, -1.929e-07, 3.393e-15, 1.0, -2.9e-07, 1.131e-15, 1.0, -2.882e-07, -3.163e-08, 1.0, 2.87e-07, -3.163e-08, 1.0, 2.87e-07, 1.131e-15, 1.0, -2.882e-07, 1.131e-15, 1.0, -2.864e-07, -3.223e-08, 1.0, -3.798e-07, -3.223e-08, 1.0, -3.798e-07, 1.131e-15, 1.0, -2.864e-07, 1.131e-15, 1.0, -2.846e-07, -3.403e-08, 1.0, 9.287e-08, -3.403e-08, 1.0, 9.287e-08, 1.131e-15, 1.0, -2.846e-07, 0.0, 1.0, -4.709e-07, -3.541e-08, 1.0, 1.176e-09, -0.3532, 0.9356, -5.214e-07, -0.1766, 0.9356, -0.3059, 3.626e-08, 1.0, 1.003e-07, 1.131e-13, 1.0, -2.006e-07, 1.131e-13, 1.0, -2.006e-07, 3.626e-08, 1.0, 1.003e-07, 3.811e-08, 1.0, -1.98e-07, 0.0, 1.0, -3.96e-07, 0.0, 1.0, -3.96e-07, 3.811e-08, 1.0, -1.98e-07, 3.953e-08, 1.0, -2.957e-07, 0.0, 1.0, -3.947e-07, 0.0, 1.0, -3.947e-07, 3.953e-08, 1.0, -2.957e-07, 3.969e-08, 1.0, 2.925e-07, 2.262e-15, 1.0, -2.938e-07, 2.262e-15, 1.0, -2.938e-07, 3.969e-08, 1.0, 2.925e-07, 3.943e-08, 1.0, 1.253e-09, 2.262e-15, 1.0, -4.861e-07, 2.262e-15, 1.0, -4.861e-07, 3.943e-08, 1.0, 1.253e-09, 3.918e-08, 1.0, -9.709e-08, 0.0, 1.0, -1.942e-07, 0.0, 1.0, -1.942e-07, 3.918e-08, 1.0, -9.709e-08, 3.893e-08, 1.0, 1.917e-07, 0.0, 1.0, -3.834e-07, 0.0, 1.0, -3.834e-07, 3.893e-08, 1.0, 1.917e-07, -8.91e-08, 1.0, -2.852e-07, -9.499e-13, 1.0, -1.917e-07, -9.499e-13, 1.0, -1.917e-07, -8.91e-08, 1.0, -2.852e-07, -1.54e-07, 1.0, -1.905e-07, 4.614e-13, 1.0, -7.572e-07, 4.614e-13, 1.0, -7.572e-07, -1.54e-07, 1.0, -1.905e-07, -2.767e-08, 1.0, 5.265e-12, 4.569e-13, 1.0, -3.786e-07, 0.1766, 0.9356, 0.3059, -0.1766, 0.9356, 0.3059, -3.626e-08, 1.0, -6.996e-07, -9.238e-08, 1.0, -6.996e-07, -9.238e-08, 1.0, -6.996e-07, -3.626e-08, 1.0, -6.996e-07, -3.811e-08, 1.0, -7.933e-07, -1.573e-07, 1.0, -9.914e-07, -1.573e-07, 1.0, -9.914e-07, -3.811e-08, 1.0, -7.933e-07, -3.953e-08, 1.0, -6.905e-07, -3.102e-08, 1.0, -7.894e-07, -3.102e-08, 1.0, -7.894e-07, -3.953e-08, 1.0, -6.905e-07, -3.969e-08, 1.0, -3.922e-07, 3.225e-08, 1.0, -3.922e-07, 3.225e-08, 1.0, -3.922e-07, -3.969e-08, 1.0, -3.922e-07, -3.943e-08, 1.0, -6.803e-07, 3.204e-08, 1.0, -6.803e-07, 3.204e-08, 1.0, -6.803e-07, -3.943e-08, 1.0, -6.803e-07, -3.918e-08, 1.0, -6.772e-07, 3.183e-08, 1.0, -6.772e-07, 3.183e-08, 1.0, -6.772e-07, -3.918e-08, 1.0, -6.772e-07, -3.893e-08, 1.0, -3.847e-07, 3.163e-08, 1.0, -3.847e-07, 3.163e-08, 1.0, -3.847e-07, -3.893e-08, 1.0, -3.847e-07, 8.91e-08, 1.0, -8.579e-07, 3.223e-08, 1.0, -8.579e-07, 3.223e-08, 1.0, -8.579e-07, 8.91e-08, 1.0, -8.579e-07, 1.54e-07, 1.0, -7.596e-07, 3.403e-08, 1.0, -5.703e-07, 3.403e-08, 1.0, -5.703e-07, 1.54e-07, 1.0, -7.596e-07, 2.767e-08, 1.0, -5.656e-07, 3.541e-08, 1.0, -6.591e-07])] * 3)])
me_cylinder__22__001 = bpy.data.meshes.new('Cylinder (22).001')
me_cylinder__22__001.from_pydata([(50.0, 8.146e-06, 50.0), (-50.0, 8.146e-06, 50.0), (50.0, -8.146e-06, -50.0), (-50.0, -8.146e-06, -50.0)], [], [(0, 2, 3, 1)])
me_cylinder__22__001.polygons.foreach_set('use_smooth', [True] * 1)
me_cylinder__22__001.polygons.foreach_set('material_index', [2])
_k = set([(0, 1), (0, 2), (1, 3), (2, 3)])
me_cylinder__22__001.attributes.new('sharp_edge', 'BOOLEAN', 'EDGE').data.foreach_set('value', [ (min(e.vertices), max(e.vertices)) in _k for e in me_cylinder__22__001.edges])
_uv = me_cylinder__22__001.uv_layers.new(name='UVMap')
_uv.uv.foreach_set('vector', [1.0, 0.0, 1.0, 1.0, 0.0, 1.0, 0.0, 0.0])
me_cylinder__22__001.materials.append(mat_lit_floor)
me_cylinder__22__001.materials.append(mat_lit)
me_cylinder__22__001.materials.append(mat_floor)
me_cylinder__22__001.use_remesh_preserve_volume = False
me_cylinder__22__001.use_remesh_preserve_attributes = False
me_cylinder__22__001.use_mirror_vertex_groups = False
me_cylinder__22__001.update()
me_cylinder__22__001.normals_split_custom_set([tuple(v) for v in zip(*[iter([0.0, 1.0, -1.629e-07, 0.0, 1.0, -1.629e-07, 0.0, 1.0, -1.629e-07, 0.0, 1.0, -1.629e-07])] * 3)])

# ---- objects
ob_cylinder__22 = bpy.data.objects.new('Cylinder (22)', me_cylinder__22)
ob_lowpolyfloor = bpy.data.objects.new('lowPolyFloor', me_cylinder__22__001)

# ---- transforms, parenting, visibility, modifiers, constraints
ob_cylinder__22.location = (0.0, 0.0, -2.592)
ob_cylinder__22.rotation_euler = (1.571, -0.0, 0.0)
ob_cylinder__22.lineart.crease_threshold = 0.0
_m = ob_cylinder__22.modifiers.new('Subdivision', 'SUBSURF')
_m.uv_smooth = 'PRESERVE_CORNERS'
_m.show_only_control_edges = False
ob_lowpolyfloor.location = (0.0, 0.0, 0.0)
ob_lowpolyfloor.rotation_euler = (1.571, -0.0, 0.0)
ob_lowpolyfloor.lineart.crease_threshold = 0.0

# ---- collection membership
col_collection.objects.link(ob_cylinder__22)
col_collection.objects.link(ob_lowpolyfloor)

# ---- scene / render settings (as saved in the file)
scene.frame_start = 1; scene.frame_end = 250; scene.frame_set(1)
scene.render.engine = 'BLENDER_EEVEE_NEXT'
scene.cycles.use_denoising = False
scene.cycles.samples = 128
scene.cycles.sampling_pattern = 'TABULATED_SOBOL'
scene.cycles.use_adaptive_sampling = False
scene.cycles.use_light_tree = False
scene.view_settings.view_transform = 'Filmic'
bpy.context.view_layer.update()

# ---- added for rendering (the .blend has no active camera and no usable light): camera, sun
cam_auto = bpy.data.cameras.new('AutoCamera')
cam_auto.lens = 50.0
cam_auto.sensor_width = 36.0
cam_auto.clip_end = 2300.85
ob_auto_camera = bpy.data.objects.new('AutoCamera', cam_auto)
scene.collection.objects.link(ob_auto_camera)
ob_auto_camera.location = (131.103, -157.324, 105.587)
ob_auto_camera.rotation_euler = (1.09748, -7.21219e-08, 0.694738)
scene.camera = ob_auto_camera
light_auto_sun = bpy.data.lights.new('AutoSun', 'SUN')
light_auto_sun.energy = 3.0
light_auto_sun.angle = 0.0523599
ob_auto_sun = bpy.data.objects.new('AutoSun', light_auto_sun)
scene.collection.objects.link(ob_auto_sun)
ob_auto_sun.rotation_euler = (0.872665, 0.174533, 0.523599)
bpy.context.view_layer.update()
